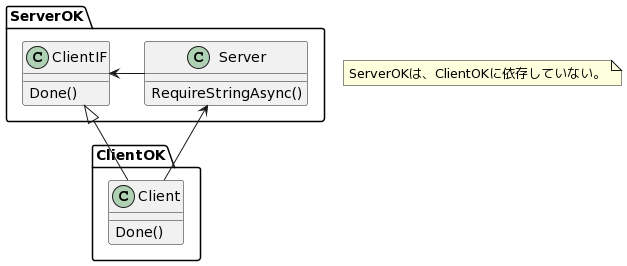

The diagram above was rendered by PlantUML. Its source (embedded in the PNG):
@startuml
package ServerOK {
    class Server {
        RequireStringAsync()
    }
    class ClientIF {
        Done()
    }
}

package ClientOK{
    class Client {
        Done()
    }
}

Server -left-> ClientIF
ClientIF <|-- Client
Client --> Server

note as N
ServerOKは、ClientOKに依存していない。
end note
@enduml